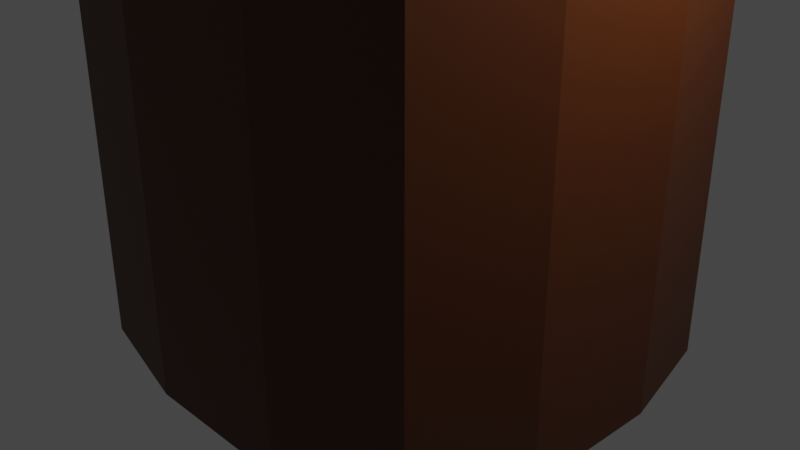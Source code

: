 # Source: PauBrasilColoured.blend  (saved by Blender 3.5.10; exported with 4.5.12 LTS)
import bpy
from mathutils import Matrix  # noqa: F401  (used for matrix-valued properties, if any)

bpy.ops.wm.read_factory_settings(use_empty=True)
scene = bpy.context.scene
scene.name = 'Scene'

# ---- collections
col_collection = bpy.data.collections.new('Collection'); scene.collection.children.link(col_collection)
col_paubrasil = bpy.data.collections.new('PauBrasil'); scene.collection.children.link(col_paubrasil)

# ---- materials (node trees are filled in below, after node groups)
mat_cicatriz = bpy.data.materials.new('Cicatriz')
mat_cicatriz.use_transparent_shadow = False
mat_tronco = bpy.data.materials.new('Tronco')
mat_tronco.alpha_threshold = 0.0
mat_tronco.use_transparent_shadow = False
mat_tronco.roughness = 0.5
mat_tronco.line_color = (0.0, 0.0, 0.0, 1.0)
mat_folha01 = bpy.data.materials.new('Folha01')
mat_folha01.use_transparent_shadow = False

# ---- material node trees
mat_cicatriz.use_nodes = True; mat_cicatriz.node_tree.nodes.clear()
_N = mat_cicatriz.node_tree.nodes; _L = mat_cicatriz.node_tree.links
n0 = _N.new('ShaderNodeBsdfPrincipled'); n0.name = 'Principled BSDF'; n0.location = (10, 300)
n0.distribution = 'GGX'
n0.subsurface_method = 'RANDOM_WALK_SKIN'
n0.inputs[0].default_value = (0.3032, 0.0, 0.002493, 1.0)
n0.inputs[3].default_value = 1.45
n0.inputs[27].default_value = (0.0, 0.0, 0.0, 1.0)
n0.inputs[28].default_value = 1.0
n1 = _N.new('ShaderNodeOutputMaterial'); n1.name = 'Material Output'; n1.location = (300, 300)
_L.new(n0.outputs[0], n1.inputs[0])
n1.is_active_output = True
mat_tronco.use_nodes = True; mat_tronco.node_tree.nodes.clear()
_N = mat_tronco.node_tree.nodes; _L = mat_tronco.node_tree.links
n0 = _N.new('ShaderNodeOutputMaterial'); n0.name = 'Material Output'; n0.location = (300, 300)
n1 = _N.new('ShaderNodeBsdfPrincipled'); n1.name = 'Principled BSDF'; n1.location = (10, 300)
n1.distribution = 'GGX'
n1.subsurface_method = 'RANDOM_WALK_SKIN'
n1.inputs[0].default_value = (0.08353, 0.01894, 0.0, 1.0)
n1.inputs[3].default_value = 1.45
n1.inputs[27].default_value = (0.0, 0.0, 0.0, 1.0)
n1.inputs[28].default_value = 1.0
_L.new(n1.outputs[0], n0.inputs[0])
n0.is_active_output = True
mat_folha01.use_nodes = True; mat_folha01.node_tree.nodes.clear()
_N = mat_folha01.node_tree.nodes; _L = mat_folha01.node_tree.links
n0 = _N.new('ShaderNodeBsdfPrincipled'); n0.name = 'Principled BSDF'; n0.location = (10, 300)
n0.distribution = 'GGX'
n0.subsurface_method = 'RANDOM_WALK_SKIN'
n0.inputs[0].default_value = (0.004194, 0.1734, 0.001812, 1.0)
n0.inputs[3].default_value = 1.45
n0.inputs[27].default_value = (0.0, 0.0, 0.0, 1.0)
n0.inputs[28].default_value = 1.0
n1 = _N.new('ShaderNodeOutputMaterial'); n1.name = 'Material Output'; n1.location = (300, 300)
_L.new(n0.outputs[0], n1.inputs[0])
n1.is_active_output = True

# ---- world
world_world = bpy.data.worlds.new('World'); scene.world = world_world
world_world.use_nodes = True; world_world.node_tree.nodes.clear()
_N = world_world.node_tree.nodes; _L = world_world.node_tree.links
n0 = _N.new('ShaderNodeOutputWorld'); n0.name = 'World Output'; n0.location = (300, 300)
n1 = _N.new('ShaderNodeBackground'); n1.name = 'Background'; n1.location = (10, 300)
n1.inputs[0].default_value = (0.05088, 0.05088, 0.05088, 1.0)
_L.new(n1.outputs[0], n0.inputs[0])
n0.is_active_output = True
world_world.color = (0.05088, 0.05088, 0.05088)
world_world.use_sun_shadow = False
world_world.sun_shadow_jitter_overblur = 0.0

# ---- cameras
cam_camera = bpy.data.cameras.new('Camera')
cam_camera.clip_end = 100.0
cam_camera.ortho_scale = 7.314

# ---- lights
light_light = bpy.data.lights.new('Light', 'POINT')
light_light.transmission_factor = 0.0
light_light.energy = 1000.0
light_light.shadow_soft_size = 0.1
light_light.shadow_maximum_resolution = 0.006
light_light.use_absolute_resolution = True

# ---- meshes
me_cube_001 = bpy.data.meshes.new('Cube.001')
me_cube_001.from_pydata([(0.7515, 0.7078, 0.3002), (-0.5818, 0.7078, 0.3249), (0.08486, 0.7078, 0.3639), (0.7515, 0.04116, 0.3639), (0.7515, -0.6255, 0.3249), (0.08486, 0.7078, 0.3002), (0.7515, 0.7078, 0.3639), (0.7515, 0.04116, 0.3002)], [], [(3, 4, 7), (3, 7, 0), (6, 3, 0), (5, 0, 6), (5, 6, 2), (1, 5, 2)])
_uv = me_cube_001.uv_layers.new(name='UVMap')
_uv.uv.foreach_set('vector', [0.0, 0.0, 0.0, 0.0, 0.0, 0.0, 0.0, 0.0, 0.0, 0.0, 0.0, 0.0, 0.0, 0.0, 0.0, 0.0, 0.0, 0.0, 0.0, 0.0, 0.0, 0.0, 0.0, 0.0, 0.0, 0.0, 0.0, 0.0, 0.0, 0.0, 0.0, 0.0, 0.0, 0.0, 0.0, 0.0])
me_cube_001.materials.append(mat_cicatriz)
me_cube_001.use_mirror_vertex_groups = False
me_cube_001.update()
me_cube = bpy.data.meshes.new('Cube')
me_cube.from_pydata([(0.8736, 0.8736, 0.8777), (0.8736, 0.8736, -0.9993), (0.8736, -0.8676, 0.8777), (0.8736, -0.8676, -0.9993), (-0.8676, 0.8736, 0.8777), (-0.8676, 0.8736, -0.9993), (-0.8676, -0.8676, 0.8777), (-0.8676, -0.8676, -0.9993), (-1.0, 0.3333, -1.0), (-1.0, -0.3333, -1.0), (0.3333, 1.0, -1.0), (-0.3333, 1.0, -1.0), (0.8736, 0.8736, 0.3132), (0.8736, 0.8736, -0.283), (-0.8676, -0.8676, -0.283), (-0.8676, -0.8676, 0.2973), (0.8736, -0.8676, 0.2973), (0.8736, -0.8676, -0.283), (-0.8676, 0.8736, 0.2973), (-0.8676, 0.8736, -0.283), (0.3333, -1.0, 1.0), (-0.3333, -1.0, 1.0), (1.0, 0.3333, 1.0), (1.0, -0.3333, 1.0), (-0.3333, -1.0, -1.0), (0.3333, -1.0, -1.0), (-1.0, -0.3333, 1.0), (-1.0, 0.3333, 1.0), (-0.3333, 1.0, 1.0), (0.3333, 1.0, 1.0), (1.0, -0.3333, -1.0), (1.0, 0.3333, -1.0), (-0.3333, 1.0, -0.3333), (0.3333, 1.0, -0.3333), (-0.3333, 1.0, 0.3333), (0.3333, 1.0, 0.3723), (1.0, 0.3333, -0.3333), (1.0, -0.3333, -0.3333), (1.0, 0.3333, 0.3723), (1.0, -0.3333, 0.3333), (-0.3333, 0.3333, -1.0), (-0.3333, -0.3333, -1.0), (0.3333, 0.3333, -1.0), (0.3333, -0.3333, -1.0), (-1.0, -0.3333, -0.3333), (-1.0, 0.3333, -0.3333), (-1.0, -0.3333, 0.3333), (-1.0, 0.3333, 0.3333), (0.3333, -1.0, -0.3333), (-0.3333, -1.0, -0.3333), (0.3333, -1.0, 0.3333), (-0.3333, -1.0, 0.3333), (0.3333, 0.3333, 1.0), (0.3333, -0.3333, 1.0), (-0.3333, 0.3333, 1.0), (-0.3333, -0.3333, 1.0), (-0.8676, -0.8676, 0.5875), (0.8736, 0.8736, 0.5875), (0.8736, -0.8676, 0.5875), (-0.8676, 0.8736, 0.5875), (-0.3333, 1.0, 0.6667), (0.3333, 1.0, 0.6667), (1.0, 0.3333, 0.6667), (1.0, -0.3333, 0.6667), (-1.0, -0.3333, 0.6667), (-1.0, 0.3333, 0.6667), (0.3333, -1.0, 0.6667), (-0.3333, -1.0, 0.6667), (0.8736, 0.8736, 0.007142), (-0.8676, -0.8676, 0.007142), (0.8736, -0.8676, 0.007142), (-0.8676, 0.8736, 0.007142), (-0.3333, 1.0, 0.0), (0.3333, 1.0, 0.0), (0.9936, 0.3606, 0.03811), (1.0, -0.3333, 0.0), (-1.0, -0.3333, 0.0), (-1.0, 0.3333, 0.0), (0.3333, -1.0, 0.0), (-0.3333, -1.0, 0.0), (0.8736, 0.8736, -0.5732), (0.8736, -0.8676, -0.5732), (-0.8676, 0.8736, -0.5732), (-0.8676, -0.8676, -0.5732), (-0.3333, 1.0, -0.6667), (0.3333, 1.0, -0.6667), (1.0, 0.3333, -0.6667), (1.0, -0.3333, -0.6667), (-1.0, -0.3333, -0.6667), (-1.0, 0.3333, -0.6667), (0.3333, -1.0, -0.6667), (-0.3333, -1.0, -0.6667), (-0.8676, -0.8676, 0.1522), (0.8736, 0.8736, 0.1896), (0.8736, -0.8676, 0.1522), (-0.8676, 0.8736, 0.1522), (-0.3333, 1.0, 0.1667), (0.3333, 1.0, 0.1667), (1.0, 0.3333, 0.1667), (1.0, -0.3333, 0.1667), (-1.0, -0.3333, 0.1667), (-1.0, 0.3333, 0.1667), (0.3333, -1.0, 0.1667), (-0.3333, -1.0, 0.1667), (0.8736, 0.8736, 0.4798), (0.8736, -0.8676, 0.4424), (-0.8676, 0.8736, 0.4424), (-0.3333, 1.0, 0.5), (0.3333, 1.0, 0.5), (1.0, 0.3333, 0.5), (1.0, -0.3333, 0.5), (-1.0, -0.3333, 0.5), (-1.0, 0.3333, 0.5), (0.3333, -1.0, 0.5), (-0.3333, -1.0, 0.5), (-0.8676, -0.8676, 0.4424), (0.8736, 0.8736, -0.138), (0.8736, -0.8676, -0.138), (-0.8676, 0.8736, -0.138), (-0.3333, 1.0, -0.1667), (0.3333, 1.0, -0.1667), (1.0, 0.3333, -0.1667), (1.0, -0.3333, -0.1667), (-1.0, -0.3333, -0.1667), (-1.0, 0.3333, -0.1667), (0.3333, -1.0, -0.1667), (-0.3333, -1.0, -0.1667), (-0.8676, -0.8676, -0.138), (0.3333, 1.0, 0.3086), (0.8736, 0.8736, 0.3686), (1.0, 0.3333, 0.3086), (0.7515, 0.7078, 0.3002), (-0.5818, 0.7078, 0.3249), (0.08486, 0.7078, 0.3639), (0.7515, 0.04116, 0.3639), (0.7515, -0.6255, 0.3249), (0.08486, 0.7078, 0.3002), (0.7515, 0.7078, 0.3639), (0.7515, 0.04116, 0.3002), (-1.0, 0.3333, 0.02521), (-0.8676, 0.8736, 0.02909), (-0.3333, 1.0, 0.02521), (-0.7448, 0.766, -0.00012), (-0.07808, 0.766, -0.00012), (0.5886, 0.766, -0.00012), (-0.7448, -0.5674, -0.00012), (-0.7448, 0.09931, -0.00012), (-0.7448, 0.09931, 0.02509), (-0.7448, 0.766, 0.02509), (-0.07808, 0.766, 0.02509), (0.3333, -1.0, 0.0), (-0.3333, -1.0, 0.0), (0.8671, -0.8403, 0.04526), (0.9936, -0.3061, 0.03811), (0.3333, -1.0, 0.0), (-0.3333, -1.0, 0.0), (0.8736, -0.8676, 0.007142), (0.9936, 0.3606, 0.03811), (1.0, -0.3333, 0.0), (0.3333, -1.0, 0.0), (0.8671, -0.8403, 0.04526), (0.9936, -0.3061, 0.03811), (0.7185, -0.6595, 0.007879), (0.8385, 0.5687, 0.03885), (0.8449, -0.1253, 0.0007364), (0.1782, -0.7919, 0.0007364), (0.712, -0.6322, 0.04599), (0.8385, -0.09799, 0.03885)], [], [(55, 26, 6, 21), (67, 21, 6, 56), (65, 27, 4, 59), (43, 30, 3, 25), (63, 23, 2, 58), (61, 29, 0, 57), (85, 33, 13, 80), (97, 128, 12, 93), (82, 19, 32, 84), (84, 32, 33, 85), (95, 18, 34, 96), (96, 34, 128, 97), (59, 4, 28, 60), (60, 28, 29, 61), (87, 37, 17, 81), (99, 39, 16, 94), (80, 13, 36, 86), (86, 36, 37, 87), (93, 12, 130, 98), (98, 130, 39, 99), (57, 0, 22, 62), (62, 22, 23, 63), (9, 41, 24, 7), (41, 43, 25, 24), (5, 11, 40, 8), (8, 40, 41, 9), (11, 10, 42, 40), (40, 42, 43, 41), (10, 1, 31, 42), (42, 31, 30, 43), (89, 45, 19, 82), (101, 47, 18, 95), (83, 14, 44, 88), (88, 44, 45, 89), (92, 15, 46, 100), (100, 46, 47, 101), (56, 6, 26, 64), (64, 26, 27, 65), (91, 49, 14, 83), (103, 51, 15, 92), (81, 17, 48, 90), (90, 48, 49, 91), (94, 16, 50, 102), (102, 50, 51, 103), (58, 2, 20, 66), (66, 20, 21, 67), (23, 53, 20, 2), (53, 55, 21, 20), (0, 29, 52, 22), (22, 52, 53, 23), (29, 28, 54, 52), (52, 54, 55, 53), (28, 4, 27, 54), (54, 27, 26, 55), (113, 66, 67, 114), (105, 58, 66, 113), (111, 64, 65, 112), (115, 56, 64, 111), (109, 62, 63, 110), (104, 57, 62, 109), (107, 60, 61, 108), (106, 59, 60, 107), (108, 61, 57, 104), (110, 63, 58, 105), (112, 65, 59, 106), (114, 67, 56, 115), (125, 78, 79, 126), (117, 70, 78, 125), (126, 79, 69, 127), (123, 76, 77, 124), (127, 69, 76, 123), (124, 77, 71, 118), (121, 74, 75, 122), (116, 68, 74, 121), (122, 75, 70, 117), (119, 72, 73, 120), (118, 71, 72, 119), (120, 73, 68, 116), (25, 90, 91, 24), (3, 81, 90, 25), (24, 91, 83, 7), (9, 88, 89, 8), (7, 83, 88, 9), (8, 89, 82, 5), (31, 86, 87, 30), (1, 80, 86, 31), (30, 87, 81, 3), (11, 84, 85, 10), (5, 82, 84, 11), (10, 85, 80, 1), (154, 102, 103, 155), (152, 94, 102, 150), (151, 103, 92, 69), (76, 100, 101, 139), (69, 92, 100, 76), (139, 101, 95, 140), (74, 98, 99, 153), (68, 93, 98, 74), (153, 99, 94, 152), (141, 96, 97, 73), (140, 95, 96, 141), (73, 97, 93, 68), (51, 114, 115, 15), (47, 112, 106, 18), (39, 110, 105, 16), (35, 108, 104, 129), (18, 106, 107, 34), (34, 107, 108, 35), (129, 104, 109, 38), (38, 109, 110, 39), (15, 115, 111, 46), (46, 111, 112, 47), (16, 105, 113, 50), (50, 113, 114, 51), (33, 120, 116, 13), (19, 118, 119, 32), (32, 119, 120, 33), (37, 122, 117, 17), (13, 116, 121, 36), (36, 121, 122, 37), (45, 124, 118, 19), (14, 127, 123, 44), (44, 123, 124, 45), (49, 126, 127, 14), (17, 117, 125, 48), (48, 125, 126, 49), (39, 130, 138, 135), (129, 38, 134, 137), (35, 129, 137, 133), (128, 34, 132, 136), (130, 12, 131, 138), (12, 128, 136, 131), (38, 39, 135, 134), (34, 35, 133, 132), (139, 140, 148, 147), (140, 141, 149, 148), (73, 72, 143, 144), (76, 139, 147, 145), (71, 77, 146, 142), (77, 76, 145, 146), (141, 73, 144, 149), (72, 71, 142, 143), (70, 75, 158, 156), (153, 152, 160, 161), (74, 153, 161, 157), (75, 74, 157, 158), (152, 150, 159, 160), (78, 70, 162, 156), (158, 157, 163, 164), (161, 160, 166, 167), (156, 158, 164, 162), (157, 161, 167, 163), (160, 159, 165, 166), (162, 165, 159, 78, 156, 70)])
_uv = me_cube.uv_layers.new(name='UVMap')
_uv.uv.foreach_set('vector', [0.7917, 0.6667, 0.875, 0.6667, 0.875, 0.75, 0.7917, 0.75, 0.5833, 0.9167, 0.625, 0.9167, 0.625, 1.0, 0.5833, 1.0, 0.5833, 0.1667, 0.625, 0.1667, 0.625, 0.25, 0.5833, 0.25, 0.2917, 0.6667, 0.375, 0.6667, 0.375, 0.75, 0.2917, 0.75, 0.5833, 0.6667, 0.625, 0.6667, 0.625, 0.75, 0.5833, 0.75, 0.5833, 0.4167, 0.625, 0.4167, 0.625, 0.5, 0.5833, 0.5, 0.4167, 0.4167, 0.4583, 0.4167, 0.4583, 0.5, 0.4167, 0.5, 0.5208, 0.4167, 0.5417, 0.4167, 0.5417, 0.5, 0.5208, 0.5, 0.4167, 0.25, 0.4583, 0.25, 0.4583, 0.3333, 0.4167, 0.3333, 0.4167, 0.3333, 0.4583, 0.3333, 0.4583, 0.4167, 0.4167, 0.4167, 0.5208, 0.25, 0.5417, 0.25, 0.5417, 0.3333, 0.5208, 0.3333, 0.5208, 0.3333, 0.5417, 0.3333, 0.5417, 0.4167, 0.5208, 0.4167, 0.5833, 0.25, 0.625, 0.25, 0.625, 0.3333, 0.5833, 0.3333, 0.5833, 0.3333, 0.625, 0.3333, 0.625, 0.4167, 0.5833, 0.4167, 0.4167, 0.6667, 0.4583, 0.6667, 0.4583, 0.75, 0.4167, 0.75, 0.5208, 0.6667, 0.5417, 0.6667, 0.5417, 0.75, 0.5208, 0.75, 0.4167, 0.5, 0.4583, 0.5, 0.4583, 0.5833, 0.4167, 0.5833, 0.4167, 0.5833, 0.4583, 0.5833, 0.4583, 0.6667, 0.4167, 0.6667, 0.5208, 0.5, 0.5417, 0.5, 0.5417, 0.5833, 0.5208, 0.5833, 0.5208, 0.5833, 0.5417, 0.5833, 0.5417, 0.6667, 0.5208, 0.6667, 0.5833, 0.5, 0.625, 0.5, 0.625, 0.5833, 0.5833, 0.5833, 0.5833, 0.5833, 0.625, 0.5833, 0.625, 0.6667, 0.5833, 0.6667, 0.125, 0.6667, 0.2083, 0.6667, 0.2083, 0.75, 0.125, 0.75, 0.2083, 0.6667, 0.2917, 0.6667, 0.2917, 0.75, 0.2083, 0.75, 0.125, 0.5, 0.2083, 0.5, 0.2083, 0.5833, 0.125, 0.5833, 0.125, 0.5833, 0.2083, 0.5833, 0.2083, 0.6667, 0.125, 0.6667, 0.2083, 0.5, 0.2917, 0.5, 0.2917, 0.5833, 0.2083, 0.5833, 0.2083, 0.5833, 0.2917, 0.5833, 0.2917, 0.6667, 0.2083, 0.6667, 0.2917, 0.5, 0.375, 0.5, 0.375, 0.5833, 0.2917, 0.5833, 0.2917, 0.5833, 0.375, 0.5833, 0.375, 0.6667, 0.2917, 0.6667, 0.4167, 0.1667, 0.4583, 0.1667, 0.4583, 0.25, 0.4167, 0.25, 0.5208, 0.1667, 0.5417, 0.1667, 0.5417, 0.25, 0.5208, 0.25, 0.4167, 0.0, 0.4583, 0.0, 0.4583, 0.08333, 0.4167, 0.08333, 0.4167, 0.08333, 0.4583, 0.08333, 0.4583, 0.1667, 0.4167, 0.1667, 0.5208, 0.0, 0.5417, 0.0, 0.5417, 0.08333, 0.5208, 0.08333, 0.5208, 0.08333, 0.5417, 0.08333, 0.5417, 0.1667, 0.5208, 0.1667, 0.5833, 0.0, 0.625, 0.0, 0.625, 0.08333, 0.5833, 0.08333, 0.5833, 0.08333, 0.625, 0.08333, 0.625, 0.1667, 0.5833, 0.1667, 0.4167, 0.9167, 0.4583, 0.9167, 0.4583, 1.0, 0.4167, 1.0, 0.5208, 0.9167, 0.5417, 0.9167, 0.5417, 1.0, 0.5208, 1.0, 0.4167, 0.75, 0.4583, 0.75, 0.4583, 0.8333, 0.4167, 0.8333, 0.4167, 0.8333, 0.4583, 0.8333, 0.4583, 0.9167, 0.4167, 0.9167, 0.5208, 0.75, 0.5417, 0.75, 0.5417, 0.8333, 0.5208, 0.8333, 0.5208, 0.8333, 0.5417, 0.8333, 0.5417, 0.9167, 0.5208, 0.9167, 0.5833, 0.75, 0.625, 0.75, 0.625, 0.8333, 0.5833, 0.8333, 0.5833, 0.8333, 0.625, 0.8333, 0.625, 0.9167, 0.5833, 0.9167, 0.625, 0.6667, 0.7083, 0.6667, 0.7083, 0.75, 0.625, 0.75, 0.7083, 0.6667, 0.7917, 0.6667, 0.7917, 0.75, 0.7083, 0.75, 0.625, 0.5, 0.7083, 0.5, 0.7083, 0.5833, 0.625, 0.5833, 0.625, 0.5833, 0.7083, 0.5833, 0.7083, 0.6667, 0.625, 0.6667, 0.7083, 0.5, 0.7917, 0.5, 0.7917, 0.5833, 0.7083, 0.5833, 0.7083, 0.5833, 0.7917, 0.5833, 0.7917, 0.6667, 0.7083, 0.6667, 0.7917, 0.5, 0.875, 0.5, 0.875, 0.5833, 0.7917, 0.5833, 0.7917, 0.5833, 0.875, 0.5833, 0.875, 0.6667, 0.7917, 0.6667, 0.5625, 0.8333, 0.5833, 0.8333, 0.5833, 0.9167, 0.5625, 0.9167, 0.5625, 0.75, 0.5833, 0.75, 0.5833, 0.8333, 0.5625, 0.8333, 0.5625, 0.08333, 0.5833, 0.08333, 0.5833, 0.1667, 0.5625, 0.1667, 0.5625, 0.0, 0.5833, 0.0, 0.5833, 0.08333, 0.5625, 0.08333, 0.5625, 0.5833, 0.5833, 0.5833, 0.5833, 0.6667, 0.5625, 0.6667, 0.5625, 0.5, 0.5833, 0.5, 0.5833, 0.5833, 0.5625, 0.5833, 0.5625, 0.3333, 0.5833, 0.3333, 0.5833, 0.4167, 0.5625, 0.4167, 0.5625, 0.25, 0.5833, 0.25, 0.5833, 0.3333, 0.5625, 0.3333, 0.5625, 0.4167, 0.5833, 0.4167, 0.5833, 0.5, 0.5625, 0.5, 0.5625, 0.6667, 0.5833, 0.6667, 0.5833, 0.75, 0.5625, 0.75, 0.5625, 0.1667, 0.5833, 0.1667, 0.5833, 0.25, 0.5625, 0.25, 0.5625, 0.9167, 0.5833, 0.9167, 0.5833, 1.0, 0.5625, 1.0, 0.4792, 0.8333, 0.5, 0.8333, 0.5, 0.9167, 0.4792, 0.9167, 0.4792, 0.75, 0.5, 0.75, 0.5, 0.8333, 0.4792, 0.8333, 0.4792, 0.9167, 0.5, 0.9167, 0.5, 1.0, 0.4792, 1.0, 0.4792, 0.08333, 0.5, 0.08333, 0.5, 0.1667, 0.4792, 0.1667, 0.4792, 0.0, 0.5, 0.0, 0.5, 0.08333, 0.4792, 0.08333, 0.4792, 0.1667, 0.5, 0.1667, 0.5, 0.25, 0.4792, 0.25, 0.4792, 0.5833, 0.5, 0.5833, 0.5, 0.6667, 0.4792, 0.6667, 0.4792, 0.5, 0.5, 0.5, 0.5, 0.5833, 0.4792, 0.5833, 0.4792, 0.6667, 0.5, 0.6667, 0.5, 0.75, 0.4792, 0.75, 0.4792, 0.3333, 0.5, 0.3333, 0.5, 0.4167, 0.4792, 0.4167, 0.4792, 0.25, 0.5, 0.25, 0.5, 0.3333, 0.4792, 0.3333, 0.4792, 0.4167, 0.5, 0.4167, 0.5, 0.5, 0.4792, 0.5, 0.375, 0.8333, 0.4167, 0.8333, 0.4167, 0.9167, 0.375, 0.9167, 0.375, 0.75, 0.4167, 0.75, 0.4167, 0.8333, 0.375, 0.8333, 0.375, 0.9167, 0.4167, 0.9167, 0.4167, 1.0, 0.375, 1.0, 0.375, 0.08333, 0.4167, 0.08333, 0.4167, 0.1667, 0.375, 0.1667, 0.375, 0.0, 0.4167, 0.0, 0.4167, 0.08333, 0.375, 0.08333, 0.375, 0.1667, 0.4167, 0.1667, 0.4167, 0.25, 0.375, 0.25, 0.375, 0.5833, 0.4167, 0.5833, 0.4167, 0.6667, 0.375, 0.6667, 0.375, 0.5, 0.4167, 0.5, 0.4167, 0.5833, 0.375, 0.5833, 0.375, 0.6667, 0.4167, 0.6667, 0.4167, 0.75, 0.375, 0.75, 0.375, 0.3333, 0.4167, 0.3333, 0.4167, 0.4167, 0.375, 0.4167, 0.375, 0.25, 0.4167, 0.25, 0.4167, 0.3333, 0.375, 0.3333, 0.375, 0.4167, 0.4167, 0.4167, 0.4167, 0.5, 0.375, 0.5, 0.5, 0.8333, 0.5208, 0.8333, 0.5208, 0.9167, 0.5, 0.9167, 0.5, 0.75, 0.5208, 0.75, 0.5208, 0.8333, 0.5, 0.8333, 0.5, 0.9167, 0.5208, 0.9167, 0.5208, 1.0, 0.5, 1.0, 0.5, 0.08333, 0.5208, 0.08333, 0.5208, 0.1667, 0.5, 0.1667, 0.5, 0.0, 0.5208, 0.0, 0.5208, 0.08333, 0.5, 0.08333, 0.5, 0.1667, 0.5208, 0.1667, 0.5208, 0.25, 0.5, 0.25, 0.5, 0.5833, 0.5208, 0.5833, 0.5208, 0.6667, 0.5, 0.6667, 0.5, 0.5, 0.5208, 0.5, 0.5208, 0.5833, 0.5, 0.5833, 0.5, 0.6667, 0.5208, 0.6667, 0.5208, 0.75, 0.5, 0.75, 0.5, 0.3333, 0.5208, 0.3333, 0.5208, 0.4167, 0.5, 0.4167, 0.5, 0.25, 0.5208, 0.25, 0.5208, 0.3333, 0.5, 0.3333, 0.5, 0.4167, 0.5208, 0.4167, 0.5208, 0.5, 0.5, 0.5, 0.5417, 0.9167, 0.5625, 0.9167, 0.5625, 1.0, 0.5417, 1.0, 0.5417, 0.1667, 0.5625, 0.1667, 0.5625, 0.25, 0.5417, 0.25, 0.5417, 0.6667, 0.5625, 0.6667, 0.5625, 0.75, 0.5417, 0.75, 0.5417, 0.4167, 0.5625, 0.4167, 0.5625, 0.5, 0.5417, 0.5, 0.5417, 0.25, 0.5625, 0.25, 0.5625, 0.3333, 0.5417, 0.3333, 0.5417, 0.3333, 0.5625, 0.3333, 0.5625, 0.4167, 0.5417, 0.4167, 0.5417, 0.5, 0.5625, 0.5, 0.5625, 0.5833, 0.5417, 0.5833, 0.5417, 0.5833, 0.5625, 0.5833, 0.5625, 0.6667, 0.5417, 0.6667, 0.5417, 0.0, 0.5625, 0.0, 0.5625, 0.08333, 0.5417, 0.08333, 0.5417, 0.08333, 0.5625, 0.08333, 0.5625, 0.1667, 0.5417, 0.1667, 0.5417, 0.75, 0.5625, 0.75, 0.5625, 0.8333, 0.5417, 0.8333, 0.5417, 0.8333, 0.5625, 0.8333, 0.5625, 0.9167, 0.5417, 0.9167, 0.4583, 0.4167, 0.4792, 0.4167, 0.4792, 0.5, 0.4583, 0.5, 0.4583, 0.25, 0.4792, 0.25, 0.4792, 0.3333, 0.4583, 0.3333, 0.4583, 0.3333, 0.4792, 0.3333, 0.4792, 0.4167, 0.4583, 0.4167, 0.4583, 0.6667, 0.4792, 0.6667, 0.4792, 0.75, 0.4583, 0.75, 0.4583, 0.5, 0.4792, 0.5, 0.4792, 0.5833, 0.4583, 0.5833, 0.4583, 0.5833, 0.4792, 0.5833, 0.4792, 0.6667, 0.4583, 0.6667, 0.4583, 0.1667, 0.4792, 0.1667, 0.4792, 0.25, 0.4583, 0.25, 0.4583, 0.0, 0.4792, 0.0, 0.4792, 0.08333, 0.4583, 0.08333, 0.4583, 0.08333, 0.4792, 0.08333, 0.4792, 0.1667, 0.4583, 0.1667, 0.4583, 0.9167, 0.4792, 0.9167, 0.4792, 1.0, 0.4583, 1.0, 0.4583, 0.75, 0.4792, 0.75, 0.4792, 0.8333, 0.4583, 0.8333, 0.4583, 0.8333, 0.4792, 0.8333, 0.4792, 0.9167, 0.4583, 0.9167, 0.5417, 0.6667, 0.5417, 0.5833, 0.5417, 0.5833, 0.5417, 0.6667, 0.5417, 0.5, 0.5417, 0.5833, 0.5417, 0.5833, 0.5417, 0.5, 0.5417, 0.4167, 0.5417, 0.5, 0.5417, 0.5, 0.5417, 0.4167, 0.5417, 0.4167, 0.5417, 0.3333, 0.5417, 0.3333, 0.5417, 0.4167, 0.5417, 0.5833, 0.5417, 0.5, 0.5417, 0.5, 0.5417, 0.5833, 0.5417, 0.5, 0.5417, 0.4167, 0.5417, 0.4167, 0.5417, 0.5, 0.5417, 0.5833, 0.5417, 0.6667, 0.5417, 0.6667, 0.5417, 0.5833, 0.5417, 0.3333, 0.5417, 0.4167, 0.5417, 0.4167, 0.5417, 0.3333, 0.5, 0.1667, 0.5, 0.25, 0.5, 0.25, 0.5, 0.1667, 0.5, 0.25, 0.5, 0.3333, 0.5, 0.3333, 0.5, 0.25, 0.5, 0.4167, 0.5, 0.3333, 0.5, 0.3333, 0.5, 0.4167, 0.5, 0.08333, 0.5, 0.1667, 0.5, 0.1667, 0.5, 0.08333, 0.5, 0.25, 0.5, 0.1667, 0.5, 0.1667, 0.5, 0.25, 0.5, 0.1667, 0.5, 0.08333, 0.5, 0.08333, 0.5, 0.1667, 0.5, 0.3333, 0.5, 0.4167, 0.5, 0.4167, 0.5, 0.3333, 0.5, 0.3333, 0.5, 0.25, 0.5, 0.25, 0.5, 0.3333, 0.5, 0.75, 0.5, 0.6667, 0.5, 0.6667, 0.5, 0.75, 0.5, 0.6667, 0.5, 0.75, 0.5, 0.75, 0.5, 0.6667, 0.5, 0.5833, 0.5, 0.6667, 0.5, 0.6667, 0.5, 0.5833, 0.5, 0.6667, 0.5, 0.5833, 0.5, 0.5833, 0.5, 0.6667, 0.5, 0.75, 0.5, 0.8333, 0.5, 0.8333, 0.5, 0.75, 0.5, 0.8333, 0.5, 0.75, 0.5003, 0.7651, 0.5, 0.75, 0.5, 0.6667, 0.5, 0.5833, 0.5, 0.5833, 0.5, 0.6667, 0.5, 0.6667, 0.5, 0.75, 0.5, 0.75, 0.5, 0.6667, 0.5, 0.75, 0.5, 0.6667, 0.5, 0.6667, 0.5, 0.75, 0.5, 0.5833, 0.5, 0.6667, 0.5, 0.6667, 0.5, 0.5833, 0.5, 0.75, 0.5, 0.8333, 0.5, 0.8333, 0.5, 0.75, 0.5, 0.75, 0.5, 0.8333, 0.5, 0.8333, 0.5, 0.8333, 0.5, 0.75, 0.5, 0.75])
me_cube.materials.append(mat_tronco)
me_cube.use_mirror_vertex_groups = False
me_cube.update()
me_cube_002 = bpy.data.meshes.new('Cube.002')
me_cube_002.from_pydata([(-0.7448, 0.766, -0.00012), (-0.07808, 0.766, -0.00012), (0.5886, 0.766, -0.00012), (-0.7448, -0.5674, -0.00012), (-0.7448, 0.09931, -0.00012), (-0.7448, 0.09931, 0.02509), (-0.7448, 0.766, 0.02509), (-0.07808, 0.766, 0.02509)], [], [(4, 3, 5, 6, 7, 2, 1, 0)])
_uv = me_cube_002.uv_layers.new(name='UVMap')
_uv.uv.foreach_set('vector', [0.5, 0.1667, 0.5, 0.08333, 0.5, 0.1667, 0.5, 0.25, 0.5, 0.3333, 0.5, 0.4167, 0.5, 0.3333, 0.5, 0.25])
me_cube_002.materials.append(mat_cicatriz)
me_cube_002.use_mirror_vertex_groups = False
me_cube_002.update()
me_cube_003 = bpy.data.meshes.new('Cube.003')
me_cube_003.from_pydata([(-1.023, -0.6595, 0.007879), (0.7185, -0.6595, 0.007879), (0.8385, 0.5687, 0.03885), (0.8449, -0.1253, 0.0007364), (0.1782, -0.7919, 0.0007364), (-0.4884, -0.7919, 0.0007364), (0.1782, -0.7919, 0.0007364), (-0.4884, -0.7919, 0.0007364), (0.712, -0.6322, 0.04599), (0.8385, -0.09799, 0.03885)], [], [(5, 4, 1, 3, 2, 9, 8, 6, 7, 0)])
_uv = me_cube_003.uv_layers.new(name='UVMap')
_uv.uv.foreach_set('vector', [0.5, 0.9167, 0.5, 0.8333, 0.5, 0.75, 0.5, 0.6667, 0.5, 0.5833, 0.5, 0.6667, 0.5, 0.75, 0.5, 0.8333, 0.5, 0.9167, 0.5, 1.0])
me_cube_003.materials.append(mat_cicatriz)
me_cube_003.use_mirror_vertex_groups = False
me_cube_003.update()
me_cube_004 = bpy.data.meshes.new('Cube.004')
me_cube_004.from_pydata([(-0.01537, -7.091, -0.9803), (-0.01537, -7.091, 4.514), (-0.01537, -1.597, -0.9803), (-0.01537, -1.597, 4.514), (5.479, -7.091, -0.9803), (5.479, -7.091, 4.514), (5.479, -1.597, -0.9803), (5.479, -1.597, 4.514), (-0.5622, -3.375, -1.527), (-0.5622, -5.313, -1.527), (-0.5622, -7.638, 0.7974), (-0.5622, -7.638, 2.736), (-0.5622, -5.313, 5.061), (-0.5622, -3.375, 5.061), (-0.5622, -1.05, 2.736), (-0.5622, -1.05, 0.7974), (3.701, -1.05, -1.527), (1.762, -1.05, -1.527), (1.762, -1.05, 5.061), (3.701, -1.05, 5.061), (6.025, -1.05, 2.736), (6.025, -1.05, 0.7974), (6.025, -5.313, -1.527), (6.025, -3.375, -1.527), (6.025, -3.375, 5.061), (6.025, -5.313, 5.061), (6.025, -7.638, 2.736), (6.025, -7.638, 0.7974), (1.762, -7.638, -1.527), (3.701, -7.638, -1.527), (3.701, -7.638, 5.061), (1.762, -7.638, 5.061), (4.068, -3.146, 6.162), (4.068, -5.542, 6.162), (1.395, -3.146, 6.162), (1.395, -5.542, 6.162), (1.395, -3.146, -2.629), (1.395, -5.542, -2.629), (4.068, -3.146, -2.629), (4.068, -5.542, -2.629), (3.93, -8.74, 0.4301), (1.534, -8.74, 0.4301), (3.93, -8.74, 3.103), (1.534, -8.74, 3.103), (7.127, -3.146, 0.4301), (7.127, -5.542, 0.4301), (7.127, -3.146, 3.103), (7.127, -5.542, 3.103), (1.534, 0.05167, 0.4301), (3.93, 0.05167, 0.4301), (1.534, 0.05167, 3.103), (3.93, 0.05167, 3.103), (-1.664, -5.542, 0.4301), (-1.664, -3.146, 0.4301), (-1.664, -5.542, 3.103), (-1.664, -3.146, 3.103)], [], [(55, 13, 3, 14), (51, 19, 7, 20), (47, 25, 5, 26), (43, 31, 1, 11), (39, 22, 4, 29), (35, 12, 1, 31), (25, 33, 30, 5), (33, 35, 31, 30), (7, 19, 32, 24), (24, 32, 33, 25), (19, 18, 34, 32), (32, 34, 35, 33), (18, 3, 13, 34), (34, 13, 12, 35), (9, 37, 28, 0), (37, 39, 29, 28), (2, 17, 36, 8), (8, 36, 37, 9), (17, 16, 38, 36), (36, 38, 39, 37), (16, 6, 23, 38), (38, 23, 22, 39), (28, 41, 10, 0), (41, 43, 11, 10), (4, 27, 40, 29), (29, 40, 41, 28), (27, 26, 42, 40), (40, 42, 43, 41), (26, 5, 30, 42), (42, 30, 31, 43), (22, 45, 27, 4), (45, 47, 26, 27), (6, 21, 44, 23), (23, 44, 45, 22), (21, 20, 46, 44), (44, 46, 47, 45), (20, 7, 24, 46), (46, 24, 25, 47), (16, 49, 21, 6), (49, 51, 20, 21), (2, 15, 48, 17), (17, 48, 49, 16), (15, 14, 50, 48), (48, 50, 51, 49), (14, 3, 18, 50), (50, 18, 19, 51), (8, 53, 15, 2), (53, 55, 14, 15), (0, 10, 52, 9), (9, 52, 53, 8), (10, 11, 54, 52), (52, 54, 55, 53), (11, 1, 12, 54), (54, 12, 13, 55)])
_uv = me_cube_004.uv_layers.new(name='UVMap')
_uv.uv.foreach_set('vector', [0.5417, 0.1667, 0.625, 0.1667, 0.625, 0.25, 0.5417, 0.25, 0.5417, 0.4167, 0.625, 0.4167, 0.625, 0.5, 0.5417, 0.5, 0.5417, 0.6667, 0.625, 0.6667, 0.625, 0.75, 0.5417, 0.75, 0.5417, 0.9167, 0.625, 0.9167, 0.625, 1.0, 0.5417, 1.0, 0.2917, 0.6667, 0.375, 0.6667, 0.375, 0.75, 0.2917, 0.75, 0.7917, 0.6667, 0.875, 0.6667, 0.875, 0.75, 0.7917, 0.75, 0.625, 0.6667, 0.7083, 0.6667, 0.7083, 0.75, 0.625, 0.75, 0.7083, 0.6667, 0.7917, 0.6667, 0.7917, 0.75, 0.7083, 0.75, 0.625, 0.5, 0.7083, 0.5, 0.7083, 0.5833, 0.625, 0.5833, 0.625, 0.5833, 0.7083, 0.5833, 0.7083, 0.6667, 0.625, 0.6667, 0.7083, 0.5, 0.7917, 0.5, 0.7917, 0.5833, 0.7083, 0.5833, 0.7083, 0.5833, 0.7917, 0.5833, 0.7917, 0.6667, 0.7083, 0.6667, 0.7917, 0.5, 0.875, 0.5, 0.875, 0.5833, 0.7917, 0.5833, 0.7917, 0.5833, 0.875, 0.5833, 0.875, 0.6667, 0.7917, 0.6667, 0.125, 0.6667, 0.2083, 0.6667, 0.2083, 0.75, 0.125, 0.75, 0.2083, 0.6667, 0.2917, 0.6667, 0.2917, 0.75, 0.2083, 0.75, 0.125, 0.5, 0.2083, 0.5, 0.2083, 0.5833, 0.125, 0.5833, 0.125, 0.5833, 0.2083, 0.5833, 0.2083, 0.6667, 0.125, 0.6667, 0.2083, 0.5, 0.2917, 0.5, 0.2917, 0.5833, 0.2083, 0.5833, 0.2083, 0.5833, 0.2917, 0.5833, 0.2917, 0.6667, 0.2083, 0.6667, 0.2917, 0.5, 0.375, 0.5, 0.375, 0.5833, 0.2917, 0.5833, 0.2917, 0.5833, 0.375, 0.5833, 0.375, 0.6667, 0.2917, 0.6667, 0.375, 0.9167, 0.4583, 0.9167, 0.4583, 1.0, 0.375, 1.0, 0.4583, 0.9167, 0.5417, 0.9167, 0.5417, 1.0, 0.4583, 1.0, 0.375, 0.75, 0.4583, 0.75, 0.4583, 0.8333, 0.375, 0.8333, 0.375, 0.8333, 0.4583, 0.8333, 0.4583, 0.9167, 0.375, 0.9167, 0.4583, 0.75, 0.5417, 0.75, 0.5417, 0.8333, 0.4583, 0.8333, 0.4583, 0.8333, 0.5417, 0.8333, 0.5417, 0.9167, 0.4583, 0.9167, 0.5417, 0.75, 0.625, 0.75, 0.625, 0.8333, 0.5417, 0.8333, 0.5417, 0.8333, 0.625, 0.8333, 0.625, 0.9167, 0.5417, 0.9167, 0.375, 0.6667, 0.4583, 0.6667, 0.4583, 0.75, 0.375, 0.75, 0.4583, 0.6667, 0.5417, 0.6667, 0.5417, 0.75, 0.4583, 0.75, 0.375, 0.5, 0.4583, 0.5, 0.4583, 0.5833, 0.375, 0.5833, 0.375, 0.5833, 0.4583, 0.5833, 0.4583, 0.6667, 0.375, 0.6667, 0.4583, 0.5, 0.5417, 0.5, 0.5417, 0.5833, 0.4583, 0.5833, 0.4583, 0.5833, 0.5417, 0.5833, 0.5417, 0.6667, 0.4583, 0.6667, 0.5417, 0.5, 0.625, 0.5, 0.625, 0.5833, 0.5417, 0.5833, 0.5417, 0.5833, 0.625, 0.5833, 0.625, 0.6667, 0.5417, 0.6667, 0.375, 0.4167, 0.4583, 0.4167, 0.4583, 0.5, 0.375, 0.5, 0.4583, 0.4167, 0.5417, 0.4167, 0.5417, 0.5, 0.4583, 0.5, 0.375, 0.25, 0.4583, 0.25, 0.4583, 0.3333, 0.375, 0.3333, 0.375, 0.3333, 0.4583, 0.3333, 0.4583, 0.4167, 0.375, 0.4167, 0.4583, 0.25, 0.5417, 0.25, 0.5417, 0.3333, 0.4583, 0.3333, 0.4583, 0.3333, 0.5417, 0.3333, 0.5417, 0.4167, 0.4583, 0.4167, 0.5417, 0.25, 0.625, 0.25, 0.625, 0.3333, 0.5417, 0.3333, 0.5417, 0.3333, 0.625, 0.3333, 0.625, 0.4167, 0.5417, 0.4167, 0.375, 0.1667, 0.4583, 0.1667, 0.4583, 0.25, 0.375, 0.25, 0.4583, 0.1667, 0.5417, 0.1667, 0.5417, 0.25, 0.4583, 0.25, 0.375, 0.0, 0.4583, 0.0, 0.4583, 0.08333, 0.375, 0.08333, 0.375, 0.08333, 0.4583, 0.08333, 0.4583, 0.1667, 0.375, 0.1667, 0.4583, 0.0, 0.5417, 0.0, 0.5417, 0.08333, 0.4583, 0.08333, 0.4583, 0.08333, 0.5417, 0.08333, 0.5417, 0.1667, 0.4583, 0.1667, 0.5417, 0.0, 0.625, 0.0, 0.625, 0.08333, 0.5417, 0.08333, 0.5417, 0.08333, 0.625, 0.08333, 0.625, 0.1667, 0.5417, 0.1667])
me_cube_004.materials.append(mat_folha01)
me_cube_004.update()
me_cube_005 = bpy.data.meshes.new('Cube.005')
me_cube_005.from_pydata([(-0.01537, -7.091, -0.9803), (-0.01537, -7.091, 4.514), (-0.01537, -1.597, -0.9803), (-0.01537, -1.597, 4.514), (5.479, -7.091, -0.9803), (5.479, -7.091, 4.514), (5.479, -1.597, -0.9803), (5.479, -1.597, 4.514), (-0.5622, -3.375, -1.527), (-0.5622, -5.313, -1.527), (-0.5622, -7.638, 0.7974), (-0.5622, -7.638, 2.736), (-0.5622, -5.313, 5.061), (-0.5622, -3.375, 5.061), (-0.5622, -1.05, 2.736), (-0.5622, -1.05, 0.7974), (3.701, -1.05, -1.527), (1.762, -1.05, -1.527), (1.762, -1.05, 5.061), (3.701, -1.05, 5.061), (6.025, -1.05, 2.736), (6.025, -1.05, 0.7974), (6.025, -5.313, -1.527), (6.025, -3.375, -1.527), (6.025, -3.375, 5.061), (6.025, -5.313, 5.061), (6.025, -7.638, 2.736), (6.025, -7.638, 0.7974), (1.762, -7.638, -1.527), (3.701, -7.638, -1.527), (3.701, -7.638, 5.061), (1.762, -7.638, 5.061), (4.068, -3.146, 6.162), (4.068, -5.542, 6.162), (1.395, -3.146, 6.162), (1.395, -5.542, 6.162), (1.395, -3.146, -2.629), (1.395, -5.542, -2.629), (4.068, -3.146, -2.629), (4.068, -5.542, -2.629), (3.93, -8.74, 0.4301), (1.534, -8.74, 0.4301), (3.93, -8.74, 3.103), (1.534, -8.74, 3.103), (7.127, -3.146, 0.4301), (7.127, -5.542, 0.4301), (7.127, -3.146, 3.103), (7.127, -5.542, 3.103), (1.534, 0.05167, 0.4301), (3.93, 0.05167, 0.4301), (1.534, 0.05167, 3.103), (3.93, 0.05167, 3.103), (-1.664, -5.542, 0.4301), (-1.664, -3.146, 0.4301), (-1.664, -5.542, 3.103), (-1.664, -3.146, 3.103)], [], [(55, 13, 3, 14), (51, 19, 7, 20), (47, 25, 5, 26), (43, 31, 1, 11), (39, 22, 4, 29), (35, 12, 1, 31), (25, 33, 30, 5), (33, 35, 31, 30), (7, 19, 32, 24), (24, 32, 33, 25), (19, 18, 34, 32), (32, 34, 35, 33), (18, 3, 13, 34), (34, 13, 12, 35), (9, 37, 28, 0), (37, 39, 29, 28), (2, 17, 36, 8), (8, 36, 37, 9), (17, 16, 38, 36), (36, 38, 39, 37), (16, 6, 23, 38), (38, 23, 22, 39), (28, 41, 10, 0), (41, 43, 11, 10), (4, 27, 40, 29), (29, 40, 41, 28), (27, 26, 42, 40), (40, 42, 43, 41), (26, 5, 30, 42), (42, 30, 31, 43), (22, 45, 27, 4), (45, 47, 26, 27), (6, 21, 44, 23), (23, 44, 45, 22), (21, 20, 46, 44), (44, 46, 47, 45), (20, 7, 24, 46), (46, 24, 25, 47), (16, 49, 21, 6), (49, 51, 20, 21), (2, 15, 48, 17), (17, 48, 49, 16), (15, 14, 50, 48), (48, 50, 51, 49), (14, 3, 18, 50), (50, 18, 19, 51), (8, 53, 15, 2), (53, 55, 14, 15), (0, 10, 52, 9), (9, 52, 53, 8), (10, 11, 54, 52), (52, 54, 55, 53), (11, 1, 12, 54), (54, 12, 13, 55)])
_uv = me_cube_005.uv_layers.new(name='UVMap')
_uv.uv.foreach_set('vector', [0.5417, 0.1667, 0.625, 0.1667, 0.625, 0.25, 0.5417, 0.25, 0.5417, 0.4167, 0.625, 0.4167, 0.625, 0.5, 0.5417, 0.5, 0.5417, 0.6667, 0.625, 0.6667, 0.625, 0.75, 0.5417, 0.75, 0.5417, 0.9167, 0.625, 0.9167, 0.625, 1.0, 0.5417, 1.0, 0.2917, 0.6667, 0.375, 0.6667, 0.375, 0.75, 0.2917, 0.75, 0.7917, 0.6667, 0.875, 0.6667, 0.875, 0.75, 0.7917, 0.75, 0.625, 0.6667, 0.7083, 0.6667, 0.7083, 0.75, 0.625, 0.75, 0.7083, 0.6667, 0.7917, 0.6667, 0.7917, 0.75, 0.7083, 0.75, 0.625, 0.5, 0.7083, 0.5, 0.7083, 0.5833, 0.625, 0.5833, 0.625, 0.5833, 0.7083, 0.5833, 0.7083, 0.6667, 0.625, 0.6667, 0.7083, 0.5, 0.7917, 0.5, 0.7917, 0.5833, 0.7083, 0.5833, 0.7083, 0.5833, 0.7917, 0.5833, 0.7917, 0.6667, 0.7083, 0.6667, 0.7917, 0.5, 0.875, 0.5, 0.875, 0.5833, 0.7917, 0.5833, 0.7917, 0.5833, 0.875, 0.5833, 0.875, 0.6667, 0.7917, 0.6667, 0.125, 0.6667, 0.2083, 0.6667, 0.2083, 0.75, 0.125, 0.75, 0.2083, 0.6667, 0.2917, 0.6667, 0.2917, 0.75, 0.2083, 0.75, 0.125, 0.5, 0.2083, 0.5, 0.2083, 0.5833, 0.125, 0.5833, 0.125, 0.5833, 0.2083, 0.5833, 0.2083, 0.6667, 0.125, 0.6667, 0.2083, 0.5, 0.2917, 0.5, 0.2917, 0.5833, 0.2083, 0.5833, 0.2083, 0.5833, 0.2917, 0.5833, 0.2917, 0.6667, 0.2083, 0.6667, 0.2917, 0.5, 0.375, 0.5, 0.375, 0.5833, 0.2917, 0.5833, 0.2917, 0.5833, 0.375, 0.5833, 0.375, 0.6667, 0.2917, 0.6667, 0.375, 0.9167, 0.4583, 0.9167, 0.4583, 1.0, 0.375, 1.0, 0.4583, 0.9167, 0.5417, 0.9167, 0.5417, 1.0, 0.4583, 1.0, 0.375, 0.75, 0.4583, 0.75, 0.4583, 0.8333, 0.375, 0.8333, 0.375, 0.8333, 0.4583, 0.8333, 0.4583, 0.9167, 0.375, 0.9167, 0.4583, 0.75, 0.5417, 0.75, 0.5417, 0.8333, 0.4583, 0.8333, 0.4583, 0.8333, 0.5417, 0.8333, 0.5417, 0.9167, 0.4583, 0.9167, 0.5417, 0.75, 0.625, 0.75, 0.625, 0.8333, 0.5417, 0.8333, 0.5417, 0.8333, 0.625, 0.8333, 0.625, 0.9167, 0.5417, 0.9167, 0.375, 0.6667, 0.4583, 0.6667, 0.4583, 0.75, 0.375, 0.75, 0.4583, 0.6667, 0.5417, 0.6667, 0.5417, 0.75, 0.4583, 0.75, 0.375, 0.5, 0.4583, 0.5, 0.4583, 0.5833, 0.375, 0.5833, 0.375, 0.5833, 0.4583, 0.5833, 0.4583, 0.6667, 0.375, 0.6667, 0.4583, 0.5, 0.5417, 0.5, 0.5417, 0.5833, 0.4583, 0.5833, 0.4583, 0.5833, 0.5417, 0.5833, 0.5417, 0.6667, 0.4583, 0.6667, 0.5417, 0.5, 0.625, 0.5, 0.625, 0.5833, 0.5417, 0.5833, 0.5417, 0.5833, 0.625, 0.5833, 0.625, 0.6667, 0.5417, 0.6667, 0.375, 0.4167, 0.4583, 0.4167, 0.4583, 0.5, 0.375, 0.5, 0.4583, 0.4167, 0.5417, 0.4167, 0.5417, 0.5, 0.4583, 0.5, 0.375, 0.25, 0.4583, 0.25, 0.4583, 0.3333, 0.375, 0.3333, 0.375, 0.3333, 0.4583, 0.3333, 0.4583, 0.4167, 0.375, 0.4167, 0.4583, 0.25, 0.5417, 0.25, 0.5417, 0.3333, 0.4583, 0.3333, 0.4583, 0.3333, 0.5417, 0.3333, 0.5417, 0.4167, 0.4583, 0.4167, 0.5417, 0.25, 0.625, 0.25, 0.625, 0.3333, 0.5417, 0.3333, 0.5417, 0.3333, 0.625, 0.3333, 0.625, 0.4167, 0.5417, 0.4167, 0.375, 0.1667, 0.4583, 0.1667, 0.4583, 0.25, 0.375, 0.25, 0.4583, 0.1667, 0.5417, 0.1667, 0.5417, 0.25, 0.4583, 0.25, 0.375, 0.0, 0.4583, 0.0, 0.4583, 0.08333, 0.375, 0.08333, 0.375, 0.08333, 0.4583, 0.08333, 0.4583, 0.1667, 0.375, 0.1667, 0.4583, 0.0, 0.5417, 0.0, 0.5417, 0.08333, 0.4583, 0.08333, 0.4583, 0.08333, 0.5417, 0.08333, 0.5417, 0.1667, 0.4583, 0.1667, 0.5417, 0.0, 0.625, 0.0, 0.625, 0.08333, 0.5417, 0.08333, 0.5417, 0.08333, 0.625, 0.08333, 0.625, 0.1667, 0.5417, 0.1667])
me_cube_005.materials.append(mat_folha01)
me_cube_005.update()
me_cube_006 = bpy.data.meshes.new('Cube.006')
me_cube_006.from_pydata([(-0.01537, -7.091, -0.9803), (-0.01537, -7.091, 4.514), (-0.01537, -1.597, -0.9803), (-0.01537, -1.597, 4.514), (5.479, -7.091, -0.9803), (5.479, -7.091, 4.514), (5.479, -1.597, -0.9803), (5.479, -1.597, 4.514), (-0.5622, -3.375, -1.527), (-0.5622, -5.313, -1.527), (-0.5622, -7.638, 0.7974), (-0.5622, -7.638, 2.736), (-0.5622, -5.313, 5.061), (-0.5622, -3.375, 5.061), (-0.5622, -1.05, 2.736), (-0.5622, -1.05, 0.7974), (3.701, -1.05, -1.527), (1.762, -1.05, -1.527), (1.762, -1.05, 5.061), (3.701, -1.05, 5.061), (6.025, -1.05, 2.736), (6.025, -1.05, 0.7974), (6.025, -5.313, -1.527), (6.025, -3.375, -1.527), (6.025, -3.375, 5.061), (6.025, -5.313, 5.061), (6.025, -7.638, 2.736), (6.025, -7.638, 0.7974), (1.762, -7.638, -1.527), (3.701, -7.638, -1.527), (3.701, -7.638, 5.061), (1.762, -7.638, 5.061), (4.068, -3.146, 6.162), (4.068, -5.542, 6.162), (1.395, -3.146, 6.162), (1.395, -5.542, 6.162), (1.395, -3.146, -2.629), (1.395, -5.542, -2.629), (4.068, -3.146, -2.629), (4.068, -5.542, -2.629), (3.93, -8.74, 0.4301), (1.534, -8.74, 0.4301), (3.93, -8.74, 3.103), (1.534, -8.74, 3.103), (7.127, -3.146, 0.4301), (7.127, -5.542, 0.4301), (7.127, -3.146, 3.103), (7.127, -5.542, 3.103), (1.534, 0.05167, 0.4301), (3.93, 0.05167, 0.4301), (1.534, 0.05167, 3.103), (3.93, 0.05167, 3.103), (-1.664, -5.542, 0.4301), (-1.664, -3.146, 0.4301), (-1.664, -5.542, 3.103), (-1.664, -3.146, 3.103)], [], [(55, 13, 3, 14), (51, 19, 7, 20), (47, 25, 5, 26), (43, 31, 1, 11), (39, 22, 4, 29), (35, 12, 1, 31), (25, 33, 30, 5), (33, 35, 31, 30), (7, 19, 32, 24), (24, 32, 33, 25), (19, 18, 34, 32), (32, 34, 35, 33), (18, 3, 13, 34), (34, 13, 12, 35), (9, 37, 28, 0), (37, 39, 29, 28), (2, 17, 36, 8), (8, 36, 37, 9), (17, 16, 38, 36), (36, 38, 39, 37), (16, 6, 23, 38), (38, 23, 22, 39), (28, 41, 10, 0), (41, 43, 11, 10), (4, 27, 40, 29), (29, 40, 41, 28), (27, 26, 42, 40), (40, 42, 43, 41), (26, 5, 30, 42), (42, 30, 31, 43), (22, 45, 27, 4), (45, 47, 26, 27), (6, 21, 44, 23), (23, 44, 45, 22), (21, 20, 46, 44), (44, 46, 47, 45), (20, 7, 24, 46), (46, 24, 25, 47), (16, 49, 21, 6), (49, 51, 20, 21), (2, 15, 48, 17), (17, 48, 49, 16), (15, 14, 50, 48), (48, 50, 51, 49), (14, 3, 18, 50), (50, 18, 19, 51), (8, 53, 15, 2), (53, 55, 14, 15), (0, 10, 52, 9), (9, 52, 53, 8), (10, 11, 54, 52), (52, 54, 55, 53), (11, 1, 12, 54), (54, 12, 13, 55)])
_uv = me_cube_006.uv_layers.new(name='UVMap')
_uv.uv.foreach_set('vector', [0.5417, 0.1667, 0.625, 0.1667, 0.625, 0.25, 0.5417, 0.25, 0.5417, 0.4167, 0.625, 0.4167, 0.625, 0.5, 0.5417, 0.5, 0.5417, 0.6667, 0.625, 0.6667, 0.625, 0.75, 0.5417, 0.75, 0.5417, 0.9167, 0.625, 0.9167, 0.625, 1.0, 0.5417, 1.0, 0.2917, 0.6667, 0.375, 0.6667, 0.375, 0.75, 0.2917, 0.75, 0.7917, 0.6667, 0.875, 0.6667, 0.875, 0.75, 0.7917, 0.75, 0.625, 0.6667, 0.7083, 0.6667, 0.7083, 0.75, 0.625, 0.75, 0.7083, 0.6667, 0.7917, 0.6667, 0.7917, 0.75, 0.7083, 0.75, 0.625, 0.5, 0.7083, 0.5, 0.7083, 0.5833, 0.625, 0.5833, 0.625, 0.5833, 0.7083, 0.5833, 0.7083, 0.6667, 0.625, 0.6667, 0.7083, 0.5, 0.7917, 0.5, 0.7917, 0.5833, 0.7083, 0.5833, 0.7083, 0.5833, 0.7917, 0.5833, 0.7917, 0.6667, 0.7083, 0.6667, 0.7917, 0.5, 0.875, 0.5, 0.875, 0.5833, 0.7917, 0.5833, 0.7917, 0.5833, 0.875, 0.5833, 0.875, 0.6667, 0.7917, 0.6667, 0.125, 0.6667, 0.2083, 0.6667, 0.2083, 0.75, 0.125, 0.75, 0.2083, 0.6667, 0.2917, 0.6667, 0.2917, 0.75, 0.2083, 0.75, 0.125, 0.5, 0.2083, 0.5, 0.2083, 0.5833, 0.125, 0.5833, 0.125, 0.5833, 0.2083, 0.5833, 0.2083, 0.6667, 0.125, 0.6667, 0.2083, 0.5, 0.2917, 0.5, 0.2917, 0.5833, 0.2083, 0.5833, 0.2083, 0.5833, 0.2917, 0.5833, 0.2917, 0.6667, 0.2083, 0.6667, 0.2917, 0.5, 0.375, 0.5, 0.375, 0.5833, 0.2917, 0.5833, 0.2917, 0.5833, 0.375, 0.5833, 0.375, 0.6667, 0.2917, 0.6667, 0.375, 0.9167, 0.4583, 0.9167, 0.4583, 1.0, 0.375, 1.0, 0.4583, 0.9167, 0.5417, 0.9167, 0.5417, 1.0, 0.4583, 1.0, 0.375, 0.75, 0.4583, 0.75, 0.4583, 0.8333, 0.375, 0.8333, 0.375, 0.8333, 0.4583, 0.8333, 0.4583, 0.9167, 0.375, 0.9167, 0.4583, 0.75, 0.5417, 0.75, 0.5417, 0.8333, 0.4583, 0.8333, 0.4583, 0.8333, 0.5417, 0.8333, 0.5417, 0.9167, 0.4583, 0.9167, 0.5417, 0.75, 0.625, 0.75, 0.625, 0.8333, 0.5417, 0.8333, 0.5417, 0.8333, 0.625, 0.8333, 0.625, 0.9167, 0.5417, 0.9167, 0.375, 0.6667, 0.4583, 0.6667, 0.4583, 0.75, 0.375, 0.75, 0.4583, 0.6667, 0.5417, 0.6667, 0.5417, 0.75, 0.4583, 0.75, 0.375, 0.5, 0.4583, 0.5, 0.4583, 0.5833, 0.375, 0.5833, 0.375, 0.5833, 0.4583, 0.5833, 0.4583, 0.6667, 0.375, 0.6667, 0.4583, 0.5, 0.5417, 0.5, 0.5417, 0.5833, 0.4583, 0.5833, 0.4583, 0.5833, 0.5417, 0.5833, 0.5417, 0.6667, 0.4583, 0.6667, 0.5417, 0.5, 0.625, 0.5, 0.625, 0.5833, 0.5417, 0.5833, 0.5417, 0.5833, 0.625, 0.5833, 0.625, 0.6667, 0.5417, 0.6667, 0.375, 0.4167, 0.4583, 0.4167, 0.4583, 0.5, 0.375, 0.5, 0.4583, 0.4167, 0.5417, 0.4167, 0.5417, 0.5, 0.4583, 0.5, 0.375, 0.25, 0.4583, 0.25, 0.4583, 0.3333, 0.375, 0.3333, 0.375, 0.3333, 0.4583, 0.3333, 0.4583, 0.4167, 0.375, 0.4167, 0.4583, 0.25, 0.5417, 0.25, 0.5417, 0.3333, 0.4583, 0.3333, 0.4583, 0.3333, 0.5417, 0.3333, 0.5417, 0.4167, 0.4583, 0.4167, 0.5417, 0.25, 0.625, 0.25, 0.625, 0.3333, 0.5417, 0.3333, 0.5417, 0.3333, 0.625, 0.3333, 0.625, 0.4167, 0.5417, 0.4167, 0.375, 0.1667, 0.4583, 0.1667, 0.4583, 0.25, 0.375, 0.25, 0.4583, 0.1667, 0.5417, 0.1667, 0.5417, 0.25, 0.4583, 0.25, 0.375, 0.0, 0.4583, 0.0, 0.4583, 0.08333, 0.375, 0.08333, 0.375, 0.08333, 0.4583, 0.08333, 0.4583, 0.1667, 0.375, 0.1667, 0.4583, 0.0, 0.5417, 0.0, 0.5417, 0.08333, 0.4583, 0.08333, 0.4583, 0.08333, 0.5417, 0.08333, 0.5417, 0.1667, 0.4583, 0.1667, 0.5417, 0.0, 0.625, 0.0, 0.625, 0.08333, 0.5417, 0.08333, 0.5417, 0.08333, 0.625, 0.08333, 0.625, 0.1667, 0.5417, 0.1667])
me_cube_006.materials.append(mat_folha01)
me_cube_006.update()
me_cube_007 = bpy.data.meshes.new('Cube.007')
me_cube_007.from_pydata([(-0.01537, -7.091, -0.9803), (-0.01537, -7.091, 4.514), (-0.01537, -1.597, -0.9803), (-0.01537, -1.597, 4.514), (5.479, -7.091, -0.9803), (5.479, -7.091, 4.514), (5.479, -1.597, -0.9803), (5.479, -1.597, 4.514), (-0.5622, -3.375, -1.527), (-0.5622, -5.313, -1.527), (-0.5622, -7.638, 0.7974), (-0.5622, -7.638, 2.736), (-0.5622, -5.313, 5.061), (-0.5622, -3.375, 5.061), (-0.5622, -1.05, 2.736), (-0.5622, -1.05, 0.7974), (3.701, -1.05, -1.527), (1.762, -1.05, -1.527), (1.762, -1.05, 5.061), (3.701, -1.05, 5.061), (6.025, -1.05, 2.736), (6.025, -1.05, 0.7974), (6.025, -5.313, -1.527), (6.025, -3.375, -1.527), (6.025, -3.375, 5.061), (6.025, -5.313, 5.061), (6.025, -7.638, 2.736), (6.025, -7.638, 0.7974), (1.762, -7.638, -1.527), (3.701, -7.638, -1.527), (3.701, -7.638, 5.061), (1.762, -7.638, 5.061), (4.068, -3.146, 6.162), (4.068, -5.542, 6.162), (1.395, -3.146, 6.162), (1.395, -5.542, 6.162), (1.395, -3.146, -2.629), (1.395, -5.542, -2.629), (4.068, -3.146, -2.629), (4.068, -5.542, -2.629), (3.93, -8.74, 0.4301), (1.534, -8.74, 0.4301), (3.93, -8.74, 3.103), (1.534, -8.74, 3.103), (7.127, -3.146, 0.4301), (7.127, -5.542, 0.4301), (7.127, -3.146, 3.103), (7.127, -5.542, 3.103), (1.534, 0.05167, 0.4301), (3.93, 0.05167, 0.4301), (1.534, 0.05167, 3.103), (3.93, 0.05167, 3.103), (-1.664, -5.542, 0.4301), (-1.664, -3.146, 0.4301), (-1.664, -5.542, 3.103), (-1.664, -3.146, 3.103)], [], [(55, 13, 3, 14), (51, 19, 7, 20), (47, 25, 5, 26), (43, 31, 1, 11), (39, 22, 4, 29), (35, 12, 1, 31), (25, 33, 30, 5), (33, 35, 31, 30), (7, 19, 32, 24), (24, 32, 33, 25), (19, 18, 34, 32), (32, 34, 35, 33), (18, 3, 13, 34), (34, 13, 12, 35), (9, 37, 28, 0), (37, 39, 29, 28), (2, 17, 36, 8), (8, 36, 37, 9), (17, 16, 38, 36), (36, 38, 39, 37), (16, 6, 23, 38), (38, 23, 22, 39), (28, 41, 10, 0), (41, 43, 11, 10), (4, 27, 40, 29), (29, 40, 41, 28), (27, 26, 42, 40), (40, 42, 43, 41), (26, 5, 30, 42), (42, 30, 31, 43), (22, 45, 27, 4), (45, 47, 26, 27), (6, 21, 44, 23), (23, 44, 45, 22), (21, 20, 46, 44), (44, 46, 47, 45), (20, 7, 24, 46), (46, 24, 25, 47), (16, 49, 21, 6), (49, 51, 20, 21), (2, 15, 48, 17), (17, 48, 49, 16), (15, 14, 50, 48), (48, 50, 51, 49), (14, 3, 18, 50), (50, 18, 19, 51), (8, 53, 15, 2), (53, 55, 14, 15), (0, 10, 52, 9), (9, 52, 53, 8), (10, 11, 54, 52), (52, 54, 55, 53), (11, 1, 12, 54), (54, 12, 13, 55)])
_uv = me_cube_007.uv_layers.new(name='UVMap')
_uv.uv.foreach_set('vector', [0.5417, 0.1667, 0.625, 0.1667, 0.625, 0.25, 0.5417, 0.25, 0.5417, 0.4167, 0.625, 0.4167, 0.625, 0.5, 0.5417, 0.5, 0.5417, 0.6667, 0.625, 0.6667, 0.625, 0.75, 0.5417, 0.75, 0.5417, 0.9167, 0.625, 0.9167, 0.625, 1.0, 0.5417, 1.0, 0.2917, 0.6667, 0.375, 0.6667, 0.375, 0.75, 0.2917, 0.75, 0.7917, 0.6667, 0.875, 0.6667, 0.875, 0.75, 0.7917, 0.75, 0.625, 0.6667, 0.7083, 0.6667, 0.7083, 0.75, 0.625, 0.75, 0.7083, 0.6667, 0.7917, 0.6667, 0.7917, 0.75, 0.7083, 0.75, 0.625, 0.5, 0.7083, 0.5, 0.7083, 0.5833, 0.625, 0.5833, 0.625, 0.5833, 0.7083, 0.5833, 0.7083, 0.6667, 0.625, 0.6667, 0.7083, 0.5, 0.7917, 0.5, 0.7917, 0.5833, 0.7083, 0.5833, 0.7083, 0.5833, 0.7917, 0.5833, 0.7917, 0.6667, 0.7083, 0.6667, 0.7917, 0.5, 0.875, 0.5, 0.875, 0.5833, 0.7917, 0.5833, 0.7917, 0.5833, 0.875, 0.5833, 0.875, 0.6667, 0.7917, 0.6667, 0.125, 0.6667, 0.2083, 0.6667, 0.2083, 0.75, 0.125, 0.75, 0.2083, 0.6667, 0.2917, 0.6667, 0.2917, 0.75, 0.2083, 0.75, 0.125, 0.5, 0.2083, 0.5, 0.2083, 0.5833, 0.125, 0.5833, 0.125, 0.5833, 0.2083, 0.5833, 0.2083, 0.6667, 0.125, 0.6667, 0.2083, 0.5, 0.2917, 0.5, 0.2917, 0.5833, 0.2083, 0.5833, 0.2083, 0.5833, 0.2917, 0.5833, 0.2917, 0.6667, 0.2083, 0.6667, 0.2917, 0.5, 0.375, 0.5, 0.375, 0.5833, 0.2917, 0.5833, 0.2917, 0.5833, 0.375, 0.5833, 0.375, 0.6667, 0.2917, 0.6667, 0.375, 0.9167, 0.4583, 0.9167, 0.4583, 1.0, 0.375, 1.0, 0.4583, 0.9167, 0.5417, 0.9167, 0.5417, 1.0, 0.4583, 1.0, 0.375, 0.75, 0.4583, 0.75, 0.4583, 0.8333, 0.375, 0.8333, 0.375, 0.8333, 0.4583, 0.8333, 0.4583, 0.9167, 0.375, 0.9167, 0.4583, 0.75, 0.5417, 0.75, 0.5417, 0.8333, 0.4583, 0.8333, 0.4583, 0.8333, 0.5417, 0.8333, 0.5417, 0.9167, 0.4583, 0.9167, 0.5417, 0.75, 0.625, 0.75, 0.625, 0.8333, 0.5417, 0.8333, 0.5417, 0.8333, 0.625, 0.8333, 0.625, 0.9167, 0.5417, 0.9167, 0.375, 0.6667, 0.4583, 0.6667, 0.4583, 0.75, 0.375, 0.75, 0.4583, 0.6667, 0.5417, 0.6667, 0.5417, 0.75, 0.4583, 0.75, 0.375, 0.5, 0.4583, 0.5, 0.4583, 0.5833, 0.375, 0.5833, 0.375, 0.5833, 0.4583, 0.5833, 0.4583, 0.6667, 0.375, 0.6667, 0.4583, 0.5, 0.5417, 0.5, 0.5417, 0.5833, 0.4583, 0.5833, 0.4583, 0.5833, 0.5417, 0.5833, 0.5417, 0.6667, 0.4583, 0.6667, 0.5417, 0.5, 0.625, 0.5, 0.625, 0.5833, 0.5417, 0.5833, 0.5417, 0.5833, 0.625, 0.5833, 0.625, 0.6667, 0.5417, 0.6667, 0.375, 0.4167, 0.4583, 0.4167, 0.4583, 0.5, 0.375, 0.5, 0.4583, 0.4167, 0.5417, 0.4167, 0.5417, 0.5, 0.4583, 0.5, 0.375, 0.25, 0.4583, 0.25, 0.4583, 0.3333, 0.375, 0.3333, 0.375, 0.3333, 0.4583, 0.3333, 0.4583, 0.4167, 0.375, 0.4167, 0.4583, 0.25, 0.5417, 0.25, 0.5417, 0.3333, 0.4583, 0.3333, 0.4583, 0.3333, 0.5417, 0.3333, 0.5417, 0.4167, 0.4583, 0.4167, 0.5417, 0.25, 0.625, 0.25, 0.625, 0.3333, 0.5417, 0.3333, 0.5417, 0.3333, 0.625, 0.3333, 0.625, 0.4167, 0.5417, 0.4167, 0.375, 0.1667, 0.4583, 0.1667, 0.4583, 0.25, 0.375, 0.25, 0.4583, 0.1667, 0.5417, 0.1667, 0.5417, 0.25, 0.4583, 0.25, 0.375, 0.0, 0.4583, 0.0, 0.4583, 0.08333, 0.375, 0.08333, 0.375, 0.08333, 0.4583, 0.08333, 0.4583, 0.1667, 0.375, 0.1667, 0.4583, 0.0, 0.5417, 0.0, 0.5417, 0.08333, 0.4583, 0.08333, 0.4583, 0.08333, 0.5417, 0.08333, 0.5417, 0.1667, 0.4583, 0.1667, 0.5417, 0.0, 0.625, 0.0, 0.625, 0.08333, 0.5417, 0.08333, 0.5417, 0.08333, 0.625, 0.08333, 0.625, 0.1667, 0.5417, 0.1667])
me_cube_007.materials.append(mat_folha01)
me_cube_007.update()
me_cube_008 = bpy.data.meshes.new('Cube.008')
me_cube_008.from_pydata([(-0.01537, -7.091, -0.9803), (-0.01537, -7.091, 4.514), (-0.01537, -1.597, -0.9803), (-0.01537, -1.597, 4.514), (5.479, -7.091, -0.9803), (5.479, -7.091, 4.514), (5.479, -1.597, -0.9803), (5.479, -1.597, 4.514), (-0.5622, -3.375, -1.527), (-0.5622, -5.313, -1.527), (-0.5622, -7.638, 0.7974), (-0.5622, -7.638, 2.736), (-0.5622, -5.313, 5.061), (-0.5622, -3.375, 5.061), (-0.5622, -1.05, 2.736), (-0.5622, -1.05, 0.7974), (3.701, -1.05, -1.527), (1.762, -1.05, -1.527), (1.762, -1.05, 5.061), (3.701, -1.05, 5.061), (6.025, -1.05, 2.736), (6.025, -1.05, 0.7974), (6.025, -5.313, -1.527), (6.025, -3.375, -1.527), (6.025, -3.375, 5.061), (6.025, -5.313, 5.061), (6.025, -7.638, 2.736), (6.025, -7.638, 0.7974), (1.762, -7.638, -1.527), (3.701, -7.638, -1.527), (3.701, -7.638, 5.061), (1.762, -7.638, 5.061), (4.068, -3.146, 6.162), (4.068, -5.542, 6.162), (1.395, -3.146, 6.162), (1.395, -5.542, 6.162), (1.395, -3.146, -2.629), (1.395, -5.542, -2.629), (4.068, -3.146, -2.629), (4.068, -5.542, -2.629), (3.93, -8.74, 0.4301), (1.534, -8.74, 0.4301), (3.93, -8.74, 3.103), (1.534, -8.74, 3.103), (7.127, -3.146, 0.4301), (7.127, -5.542, 0.4301), (7.127, -3.146, 3.103), (7.127, -5.542, 3.103), (1.534, 0.05167, 0.4301), (3.93, 0.05167, 0.4301), (1.534, 0.05167, 3.103), (3.93, 0.05167, 3.103), (-1.664, -5.542, 0.4301), (-1.664, -3.146, 0.4301), (-1.664, -5.542, 3.103), (-1.664, -3.146, 3.103)], [], [(55, 13, 3, 14), (51, 19, 7, 20), (47, 25, 5, 26), (43, 31, 1, 11), (39, 22, 4, 29), (35, 12, 1, 31), (25, 33, 30, 5), (33, 35, 31, 30), (7, 19, 32, 24), (24, 32, 33, 25), (19, 18, 34, 32), (32, 34, 35, 33), (18, 3, 13, 34), (34, 13, 12, 35), (9, 37, 28, 0), (37, 39, 29, 28), (2, 17, 36, 8), (8, 36, 37, 9), (17, 16, 38, 36), (36, 38, 39, 37), (16, 6, 23, 38), (38, 23, 22, 39), (28, 41, 10, 0), (41, 43, 11, 10), (4, 27, 40, 29), (29, 40, 41, 28), (27, 26, 42, 40), (40, 42, 43, 41), (26, 5, 30, 42), (42, 30, 31, 43), (22, 45, 27, 4), (45, 47, 26, 27), (6, 21, 44, 23), (23, 44, 45, 22), (21, 20, 46, 44), (44, 46, 47, 45), (20, 7, 24, 46), (46, 24, 25, 47), (16, 49, 21, 6), (49, 51, 20, 21), (2, 15, 48, 17), (17, 48, 49, 16), (15, 14, 50, 48), (48, 50, 51, 49), (14, 3, 18, 50), (50, 18, 19, 51), (8, 53, 15, 2), (53, 55, 14, 15), (0, 10, 52, 9), (9, 52, 53, 8), (10, 11, 54, 52), (52, 54, 55, 53), (11, 1, 12, 54), (54, 12, 13, 55)])
_uv = me_cube_008.uv_layers.new(name='UVMap')
_uv.uv.foreach_set('vector', [0.5417, 0.1667, 0.625, 0.1667, 0.625, 0.25, 0.5417, 0.25, 0.5417, 0.4167, 0.625, 0.4167, 0.625, 0.5, 0.5417, 0.5, 0.5417, 0.6667, 0.625, 0.6667, 0.625, 0.75, 0.5417, 0.75, 0.5417, 0.9167, 0.625, 0.9167, 0.625, 1.0, 0.5417, 1.0, 0.2917, 0.6667, 0.375, 0.6667, 0.375, 0.75, 0.2917, 0.75, 0.7917, 0.6667, 0.875, 0.6667, 0.875, 0.75, 0.7917, 0.75, 0.625, 0.6667, 0.7083, 0.6667, 0.7083, 0.75, 0.625, 0.75, 0.7083, 0.6667, 0.7917, 0.6667, 0.7917, 0.75, 0.7083, 0.75, 0.625, 0.5, 0.7083, 0.5, 0.7083, 0.5833, 0.625, 0.5833, 0.625, 0.5833, 0.7083, 0.5833, 0.7083, 0.6667, 0.625, 0.6667, 0.7083, 0.5, 0.7917, 0.5, 0.7917, 0.5833, 0.7083, 0.5833, 0.7083, 0.5833, 0.7917, 0.5833, 0.7917, 0.6667, 0.7083, 0.6667, 0.7917, 0.5, 0.875, 0.5, 0.875, 0.5833, 0.7917, 0.5833, 0.7917, 0.5833, 0.875, 0.5833, 0.875, 0.6667, 0.7917, 0.6667, 0.125, 0.6667, 0.2083, 0.6667, 0.2083, 0.75, 0.125, 0.75, 0.2083, 0.6667, 0.2917, 0.6667, 0.2917, 0.75, 0.2083, 0.75, 0.125, 0.5, 0.2083, 0.5, 0.2083, 0.5833, 0.125, 0.5833, 0.125, 0.5833, 0.2083, 0.5833, 0.2083, 0.6667, 0.125, 0.6667, 0.2083, 0.5, 0.2917, 0.5, 0.2917, 0.5833, 0.2083, 0.5833, 0.2083, 0.5833, 0.2917, 0.5833, 0.2917, 0.6667, 0.2083, 0.6667, 0.2917, 0.5, 0.375, 0.5, 0.375, 0.5833, 0.2917, 0.5833, 0.2917, 0.5833, 0.375, 0.5833, 0.375, 0.6667, 0.2917, 0.6667, 0.375, 0.9167, 0.4583, 0.9167, 0.4583, 1.0, 0.375, 1.0, 0.4583, 0.9167, 0.5417, 0.9167, 0.5417, 1.0, 0.4583, 1.0, 0.375, 0.75, 0.4583, 0.75, 0.4583, 0.8333, 0.375, 0.8333, 0.375, 0.8333, 0.4583, 0.8333, 0.4583, 0.9167, 0.375, 0.9167, 0.4583, 0.75, 0.5417, 0.75, 0.5417, 0.8333, 0.4583, 0.8333, 0.4583, 0.8333, 0.5417, 0.8333, 0.5417, 0.9167, 0.4583, 0.9167, 0.5417, 0.75, 0.625, 0.75, 0.625, 0.8333, 0.5417, 0.8333, 0.5417, 0.8333, 0.625, 0.8333, 0.625, 0.9167, 0.5417, 0.9167, 0.375, 0.6667, 0.4583, 0.6667, 0.4583, 0.75, 0.375, 0.75, 0.4583, 0.6667, 0.5417, 0.6667, 0.5417, 0.75, 0.4583, 0.75, 0.375, 0.5, 0.4583, 0.5, 0.4583, 0.5833, 0.375, 0.5833, 0.375, 0.5833, 0.4583, 0.5833, 0.4583, 0.6667, 0.375, 0.6667, 0.4583, 0.5, 0.5417, 0.5, 0.5417, 0.5833, 0.4583, 0.5833, 0.4583, 0.5833, 0.5417, 0.5833, 0.5417, 0.6667, 0.4583, 0.6667, 0.5417, 0.5, 0.625, 0.5, 0.625, 0.5833, 0.5417, 0.5833, 0.5417, 0.5833, 0.625, 0.5833, 0.625, 0.6667, 0.5417, 0.6667, 0.375, 0.4167, 0.4583, 0.4167, 0.4583, 0.5, 0.375, 0.5, 0.4583, 0.4167, 0.5417, 0.4167, 0.5417, 0.5, 0.4583, 0.5, 0.375, 0.25, 0.4583, 0.25, 0.4583, 0.3333, 0.375, 0.3333, 0.375, 0.3333, 0.4583, 0.3333, 0.4583, 0.4167, 0.375, 0.4167, 0.4583, 0.25, 0.5417, 0.25, 0.5417, 0.3333, 0.4583, 0.3333, 0.4583, 0.3333, 0.5417, 0.3333, 0.5417, 0.4167, 0.4583, 0.4167, 0.5417, 0.25, 0.625, 0.25, 0.625, 0.3333, 0.5417, 0.3333, 0.5417, 0.3333, 0.625, 0.3333, 0.625, 0.4167, 0.5417, 0.4167, 0.375, 0.1667, 0.4583, 0.1667, 0.4583, 0.25, 0.375, 0.25, 0.4583, 0.1667, 0.5417, 0.1667, 0.5417, 0.25, 0.4583, 0.25, 0.375, 0.0, 0.4583, 0.0, 0.4583, 0.08333, 0.375, 0.08333, 0.375, 0.08333, 0.4583, 0.08333, 0.4583, 0.1667, 0.375, 0.1667, 0.4583, 0.0, 0.5417, 0.0, 0.5417, 0.08333, 0.4583, 0.08333, 0.4583, 0.08333, 0.5417, 0.08333, 0.5417, 0.1667, 0.4583, 0.1667, 0.5417, 0.0, 0.625, 0.0, 0.625, 0.08333, 0.5417, 0.08333, 0.5417, 0.08333, 0.625, 0.08333, 0.625, 0.1667, 0.5417, 0.1667])
me_cube_008.materials.append(mat_folha01)
me_cube_008.update()

# ---- objects
ob_cicatriz01 = bpy.data.objects.new('Cicatriz01', me_cube_001)
ob_tronco = bpy.data.objects.new('Tronco', me_cube)
ob_cicatriz02 = bpy.data.objects.new('Cicatriz02', me_cube_002)
ob_cicatriz03 = bpy.data.objects.new('Cicatriz03', me_cube_003)
ob_light = bpy.data.objects.new('Light', light_light)
ob_camera = bpy.data.objects.new('Camera', cam_camera)
ob_folhas01 = bpy.data.objects.new('Folhas01', me_cube_004)
ob_folhas05 = bpy.data.objects.new('Folhas05', me_cube_005)
ob_folhas02 = bpy.data.objects.new('Folhas02', me_cube_006)
ob_folhas04 = bpy.data.objects.new('Folhas04', me_cube_007)
ob_folhas03 = bpy.data.objects.new('Folhas03', me_cube_008)

# ---- transforms, parenting, visibility, modifiers, constraints
ob_cicatriz01.location = (-4.399, 2.797, 8.637)
ob_cicatriz01.rotation_euler = (0.0, -0.0, -1.798)
ob_cicatriz01.scale = (2.562, 2.363, 10.08)
ob_cicatriz01.lock_rotations_4d = False
ob_cicatriz01.empty_display_type = 'ARROWS'
ob_cicatriz01.lineart.crease_threshold = 0.0
ob_tronco.location = (-4.399, 2.797, 8.637)
ob_tronco.rotation_euler = (0.0, -0.0, -1.798)
ob_tronco.scale = (2.562, 2.363, 10.08)
ob_tronco.lock_rotations_4d = False
ob_tronco.empty_display_type = 'ARROWS'
ob_tronco.lineart.crease_threshold = 0.0
ob_cicatriz02.location = (-4.399, 2.797, 8.637)
ob_cicatriz02.rotation_euler = (0.0, -0.0, -1.798)
ob_cicatriz02.scale = (2.562, 2.363, 10.08)
ob_cicatriz02.lock_rotations_4d = False
ob_cicatriz02.empty_display_type = 'ARROWS'
ob_cicatriz02.lineart.crease_threshold = 0.0
ob_cicatriz03.location = (-4.399, 2.797, 8.637)
ob_cicatriz03.rotation_euler = (0.0, -0.0, -1.798)
ob_cicatriz03.scale = (2.562, 2.363, 10.08)
ob_cicatriz03.lock_rotations_4d = False
ob_cicatriz03.empty_display_type = 'ARROWS'
ob_cicatriz03.lineart.crease_threshold = 0.0
ob_light.location = (-4.336, -1.401, 5.904)
ob_light.rotation_euler = (0.6503, 0.05522, 0.06881)
ob_light.lock_rotations_4d = False
ob_light.empty_display_type = 'ARROWS'
ob_light.color = (0.0, 0.0, 0.0, 0.0)
ob_light.lineart.crease_threshold = 0.0
ob_camera.location = (-12.8, -2.817, 4.958)
ob_camera.rotation_euler = (1.109, -0.0, -0.9827)
ob_camera.lock_rotations_4d = False
ob_camera.empty_display_type = 'ARROWS'
ob_camera.color = (0.0, 0.0, 0.0, 0.0)
ob_camera.display_type = 'WIRE'
ob_camera.lineart.crease_threshold = 0.0
ob_folhas01.location = (-4.399, 2.797, 19.99)
ob_folhas01.rotation_euler = (0.0, -0.0, -1.798)
ob_folhas05.location = (4.403, 0.6259, 20.8)
ob_folhas05.rotation_euler = (0.0, -0.0, -1.798)
ob_folhas05.scale = (1.647, 1.647, 1.647)
ob_folhas02.location = (9.046, 7.305, 20.8)
ob_folhas02.rotation_euler = (0.0, -0.0, -1.798)
ob_folhas02.scale = (2.103, 2.103, 2.103)
ob_folhas04.location = (9.046, 7.305, 20.8)
ob_folhas04.rotation_euler = (0.0, -0.0, -1.798)
ob_folhas04.scale = (2.103, 2.103, 2.103)
ob_folhas03.location = (4.679, 9.63, 21.75)
ob_folhas03.rotation_euler = (0.0, -0.0, -1.798)
ob_folhas03.scale = (1.819, 1.819, 1.819)

# ---- collection membership
scene.collection.objects.link(ob_cicatriz01)
scene.collection.objects.link(ob_tronco)
scene.collection.objects.link(ob_cicatriz02)
scene.collection.objects.link(ob_cicatriz03)
col_collection.objects.link(ob_light)
col_collection.objects.link(ob_camera)
col_paubrasil.objects.link(ob_folhas01)
col_paubrasil.objects.link(ob_folhas05)
col_paubrasil.objects.link(ob_folhas02)
col_paubrasil.objects.link(ob_folhas04)
col_paubrasil.objects.link(ob_folhas03)

# ---- scene / render settings (as saved in the file)
scene.camera = ob_camera
scene.frame_start = 1; scene.frame_end = 250; scene.frame_set(1)
scene.render.engine = 'BLENDER_EEVEE_NEXT'
scene.cycles.sampling_pattern = 'TABULATED_SOBOL'
scene.view_settings.view_transform = 'Filmic'
bpy.context.view_layer.update()
